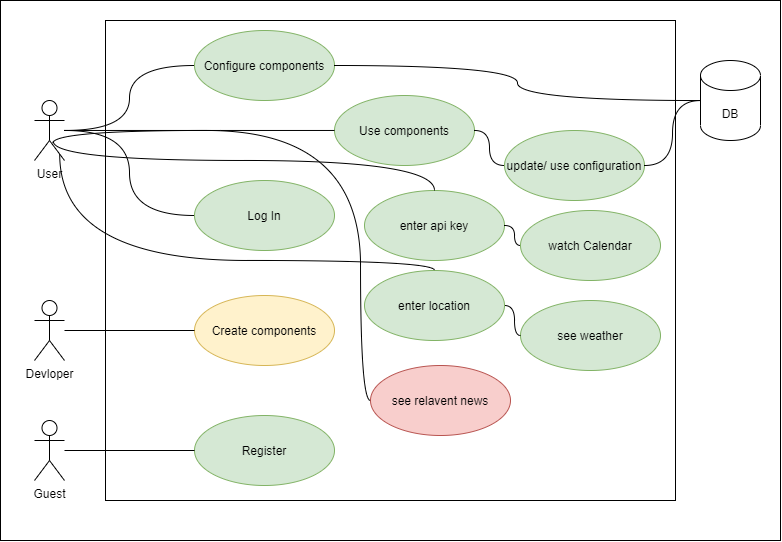

The diagram above was exported from draw.io. Its source (the exported page's mxGraphModel, read from the mxfile embedded in the PNG):
<mxGraphModel dx="1041" dy="577" grid="1" gridSize="10" guides="1" tooltips="1" connect="1" arrows="1" fold="1" page="1" pageScale="1" pageWidth="827" pageHeight="1169" math="0" shadow="0">
  <root>
    <mxCell id="0" />
    <mxCell id="1" parent="0" />
    <mxCell id="tlWtaL5is1ablU4xG_1U-33" value="" style="html=1;fillColor=none;" parent="1" vertex="1">
      <mxGeometry x="10" y="20" width="780" height="540" as="geometry" />
    </mxCell>
    <mxCell id="tlWtaL5is1ablU4xG_1U-31" value="" style="html=1;" parent="1" vertex="1">
      <mxGeometry x="115" y="40" width="570" height="480" as="geometry" />
    </mxCell>
    <mxCell id="tlWtaL5is1ablU4xG_1U-1" value="Configure components" style="ellipse;whiteSpace=wrap;html=1;fillColor=#d5e8d4;strokeColor=#82b366;" parent="1" vertex="1">
      <mxGeometry x="204" y="50" width="140" height="70" as="geometry" />
    </mxCell>
    <mxCell id="tlWtaL5is1ablU4xG_1U-2" value="Devloper" style="shape=umlActor;verticalLabelPosition=bottom;verticalAlign=top;html=1;" parent="1" vertex="1">
      <mxGeometry x="44" y="320" width="30" height="60" as="geometry" />
    </mxCell>
    <mxCell id="tlWtaL5is1ablU4xG_1U-4" value="User" style="shape=umlActor;verticalLabelPosition=bottom;verticalAlign=top;html=1;" parent="1" vertex="1">
      <mxGeometry x="44" y="120" width="30" height="60" as="geometry" />
    </mxCell>
    <mxCell id="tlWtaL5is1ablU4xG_1U-5" value="Create components" style="ellipse;whiteSpace=wrap;html=1;fillColor=#fff2cc;strokeColor=#d6b656;" parent="1" vertex="1">
      <mxGeometry x="204" y="315" width="140" height="70" as="geometry" />
    </mxCell>
    <mxCell id="tlWtaL5is1ablU4xG_1U-6" value="Log In" style="ellipse;whiteSpace=wrap;html=1;fillColor=#d5e8d4;strokeColor=#82b366;" parent="1" vertex="1">
      <mxGeometry x="204" y="200" width="140" height="70" as="geometry" />
    </mxCell>
    <mxCell id="tlWtaL5is1ablU4xG_1U-7" value="Use components" style="ellipse;whiteSpace=wrap;html=1;fillColor=#d5e8d4;strokeColor=#82b366;" parent="1" vertex="1">
      <mxGeometry x="344" y="115" width="140" height="70" as="geometry" />
    </mxCell>
    <mxCell id="tlWtaL5is1ablU4xG_1U-10" value="" style="endArrow=none;html=1;edgeStyle=orthogonalEdgeStyle;rounded=0;curved=1;" parent="1" source="tlWtaL5is1ablU4xG_1U-4" target="tlWtaL5is1ablU4xG_1U-1" edge="1">
      <mxGeometry relative="1" as="geometry">
        <mxPoint x="94" y="230" as="sourcePoint" />
        <mxPoint x="254" y="230" as="targetPoint" />
      </mxGeometry>
    </mxCell>
    <mxCell id="tlWtaL5is1ablU4xG_1U-14" value="DB" style="shape=cylinder3;whiteSpace=wrap;html=1;boundedLbl=1;backgroundOutline=1;size=15;" parent="1" vertex="1">
      <mxGeometry x="710" y="80" width="60" height="80" as="geometry" />
    </mxCell>
    <mxCell id="tlWtaL5is1ablU4xG_1U-15" value="" style="endArrow=none;html=1;edgeStyle=orthogonalEdgeStyle;rounded=0;entryX=0;entryY=0.5;entryDx=0;entryDy=0;curved=1;" parent="1" source="tlWtaL5is1ablU4xG_1U-4" target="tlWtaL5is1ablU4xG_1U-6" edge="1">
      <mxGeometry relative="1" as="geometry">
        <mxPoint x="314" y="300" as="sourcePoint" />
        <mxPoint x="474" y="300" as="targetPoint" />
      </mxGeometry>
    </mxCell>
    <mxCell id="tlWtaL5is1ablU4xG_1U-19" value="" style="endArrow=none;html=1;edgeStyle=orthogonalEdgeStyle;rounded=0;curved=1;" parent="1" source="tlWtaL5is1ablU4xG_1U-4" target="tlWtaL5is1ablU4xG_1U-7" edge="1">
      <mxGeometry relative="1" as="geometry">
        <mxPoint x="324" y="309.9999999999999" as="sourcePoint" />
        <mxPoint x="484" y="309.9999999999999" as="targetPoint" />
        <Array as="points">
          <mxPoint x="230" y="150" />
          <mxPoint x="230" y="150" />
        </Array>
      </mxGeometry>
    </mxCell>
    <mxCell id="tlWtaL5is1ablU4xG_1U-20" value="" style="endArrow=none;html=1;edgeStyle=orthogonalEdgeStyle;rounded=0;curved=1;" parent="1" source="tlWtaL5is1ablU4xG_1U-2" target="tlWtaL5is1ablU4xG_1U-5" edge="1">
      <mxGeometry relative="1" as="geometry">
        <mxPoint x="334" y="319.9999999999999" as="sourcePoint" />
        <mxPoint x="494" y="319.9999999999999" as="targetPoint" />
      </mxGeometry>
    </mxCell>
    <mxCell id="tlWtaL5is1ablU4xG_1U-21" value="" style="endArrow=none;html=1;edgeStyle=orthogonalEdgeStyle;rounded=0;curved=1;" parent="1" source="tlWtaL5is1ablU4xG_1U-1" target="tlWtaL5is1ablU4xG_1U-14" edge="1">
      <mxGeometry relative="1" as="geometry">
        <mxPoint x="344" y="329.9999999999999" as="sourcePoint" />
        <mxPoint x="504" y="329.9999999999999" as="targetPoint" />
      </mxGeometry>
    </mxCell>
    <mxCell id="tlWtaL5is1ablU4xG_1U-22" value="update/ use configuration" style="ellipse;whiteSpace=wrap;html=1;fillColor=#d5e8d4;strokeColor=#82b366;" parent="1" vertex="1">
      <mxGeometry x="514" y="150" width="140" height="70" as="geometry" />
    </mxCell>
    <mxCell id="tlWtaL5is1ablU4xG_1U-23" value="" style="endArrow=none;html=1;edgeStyle=orthogonalEdgeStyle;rounded=0;curved=1;" parent="1" source="tlWtaL5is1ablU4xG_1U-7" target="tlWtaL5is1ablU4xG_1U-22" edge="1">
      <mxGeometry relative="1" as="geometry">
        <mxPoint x="354" y="339.9999999999999" as="sourcePoint" />
        <mxPoint x="514" y="339.9999999999999" as="targetPoint" />
      </mxGeometry>
    </mxCell>
    <mxCell id="tlWtaL5is1ablU4xG_1U-24" value="" style="endArrow=none;html=1;edgeStyle=orthogonalEdgeStyle;rounded=0;curved=1;" parent="1" source="tlWtaL5is1ablU4xG_1U-22" target="tlWtaL5is1ablU4xG_1U-14" edge="1">
      <mxGeometry relative="1" as="geometry">
        <mxPoint x="364" y="349.9999999999999" as="sourcePoint" />
        <mxPoint x="524" y="349.9999999999999" as="targetPoint" />
      </mxGeometry>
    </mxCell>
    <mxCell id="tlWtaL5is1ablU4xG_1U-25" value="Guest" style="shape=umlActor;verticalLabelPosition=bottom;verticalAlign=top;html=1;" parent="1" vertex="1">
      <mxGeometry x="44" y="440" width="30" height="60" as="geometry" />
    </mxCell>
    <mxCell id="tlWtaL5is1ablU4xG_1U-26" value="Register" style="ellipse;whiteSpace=wrap;html=1;fillColor=#d5e8d4;strokeColor=#82b366;" parent="1" vertex="1">
      <mxGeometry x="204" y="435" width="140" height="70" as="geometry" />
    </mxCell>
    <mxCell id="tlWtaL5is1ablU4xG_1U-28" value="" style="endArrow=none;html=1;edgeStyle=orthogonalEdgeStyle;rounded=0;curved=1;" parent="1" source="tlWtaL5is1ablU4xG_1U-25" target="tlWtaL5is1ablU4xG_1U-26" edge="1">
      <mxGeometry relative="1" as="geometry">
        <mxPoint x="84" y="410" as="sourcePoint" />
        <mxPoint x="234" y="359.9999999999999" as="targetPoint" />
      </mxGeometry>
    </mxCell>
    <mxCell id="V_c0s2OOAHaKD_kUnXMh-1" value="see&amp;nbsp;weather" style="ellipse;whiteSpace=wrap;html=1;fillColor=#d5e8d4;strokeColor=#82b366;" vertex="1" parent="1">
      <mxGeometry x="530" y="320" width="140" height="70" as="geometry" />
    </mxCell>
    <mxCell id="V_c0s2OOAHaKD_kUnXMh-2" value="enter api key" style="ellipse;whiteSpace=wrap;html=1;fillColor=#d5e8d4;strokeColor=#82b366;" vertex="1" parent="1">
      <mxGeometry x="374" y="210" width="140" height="70" as="geometry" />
    </mxCell>
    <mxCell id="V_c0s2OOAHaKD_kUnXMh-3" value="watch Calendar" style="ellipse;whiteSpace=wrap;html=1;fillColor=#d5e8d4;strokeColor=#82b366;" vertex="1" parent="1">
      <mxGeometry x="530" y="230" width="140" height="70" as="geometry" />
    </mxCell>
    <mxCell id="V_c0s2OOAHaKD_kUnXMh-4" value="" style="endArrow=none;html=1;edgeStyle=orthogonalEdgeStyle;rounded=0;curved=1;exitX=0.627;exitY=0.68;exitDx=0;exitDy=0;exitPerimeter=0;" edge="1" parent="1" source="tlWtaL5is1ablU4xG_1U-4" target="V_c0s2OOAHaKD_kUnXMh-2">
      <mxGeometry relative="1" as="geometry">
        <mxPoint x="170" y="170" as="sourcePoint" />
        <mxPoint x="214" y="245" as="targetPoint" />
        <Array as="points">
          <mxPoint x="63" y="180" />
          <mxPoint x="444" y="180" />
        </Array>
      </mxGeometry>
    </mxCell>
    <mxCell id="V_c0s2OOAHaKD_kUnXMh-6" value="" style="endArrow=none;html=1;edgeStyle=orthogonalEdgeStyle;rounded=0;curved=1;" edge="1" parent="1" source="V_c0s2OOAHaKD_kUnXMh-2" target="V_c0s2OOAHaKD_kUnXMh-3">
      <mxGeometry relative="1" as="geometry">
        <mxPoint x="104" y="180" as="sourcePoint" />
        <mxPoint x="234" y="265" as="targetPoint" />
      </mxGeometry>
    </mxCell>
    <mxCell id="V_c0s2OOAHaKD_kUnXMh-7" value="" style="endArrow=none;html=1;edgeStyle=orthogonalEdgeStyle;rounded=0;curved=1;" edge="1" parent="1" source="V_c0s2OOAHaKD_kUnXMh-8" target="V_c0s2OOAHaKD_kUnXMh-1">
      <mxGeometry relative="1" as="geometry">
        <mxPoint x="510" y="285" as="sourcePoint" />
        <mxPoint x="540" y="300" as="targetPoint" />
      </mxGeometry>
    </mxCell>
    <mxCell id="V_c0s2OOAHaKD_kUnXMh-8" value="enter location" style="ellipse;whiteSpace=wrap;html=1;fillColor=#d5e8d4;strokeColor=#82b366;" vertex="1" parent="1">
      <mxGeometry x="374" y="290" width="140" height="70" as="geometry" />
    </mxCell>
    <mxCell id="V_c0s2OOAHaKD_kUnXMh-10" value="" style="endArrow=none;html=1;edgeStyle=orthogonalEdgeStyle;rounded=0;curved=1;exitX=0.84;exitY=0.893;exitDx=0;exitDy=0;exitPerimeter=0;" edge="1" parent="1" source="tlWtaL5is1ablU4xG_1U-4" target="V_c0s2OOAHaKD_kUnXMh-8">
      <mxGeometry relative="1" as="geometry">
        <mxPoint x="84" y="160" as="sourcePoint" />
        <mxPoint x="214" y="245" as="targetPoint" />
        <Array as="points">
          <mxPoint x="69" y="280" />
          <mxPoint x="444" y="280" />
        </Array>
      </mxGeometry>
    </mxCell>
    <mxCell id="V_c0s2OOAHaKD_kUnXMh-11" value="see relavent news" style="ellipse;whiteSpace=wrap;html=1;fillColor=#f8cecc;strokeColor=#b85450;" vertex="1" parent="1">
      <mxGeometry x="380" y="385" width="140" height="70" as="geometry" />
    </mxCell>
    <mxCell id="V_c0s2OOAHaKD_kUnXMh-19" value="" style="endArrow=none;html=1;edgeStyle=orthogonalEdgeStyle;rounded=0;curved=1;exitX=0.61;exitY=0.714;exitDx=0;exitDy=0;exitPerimeter=0;" edge="1" parent="1" source="tlWtaL5is1ablU4xG_1U-4" target="V_c0s2OOAHaKD_kUnXMh-11">
      <mxGeometry relative="1" as="geometry">
        <mxPoint x="84" y="359.9999999999999" as="sourcePoint" />
        <mxPoint x="214" y="359.9999999999999" as="targetPoint" />
        <Array as="points">
          <mxPoint x="62" y="150" />
          <mxPoint x="370" y="150" />
          <mxPoint x="370" y="420" />
        </Array>
      </mxGeometry>
    </mxCell>
  </root>
</mxGraphModel>